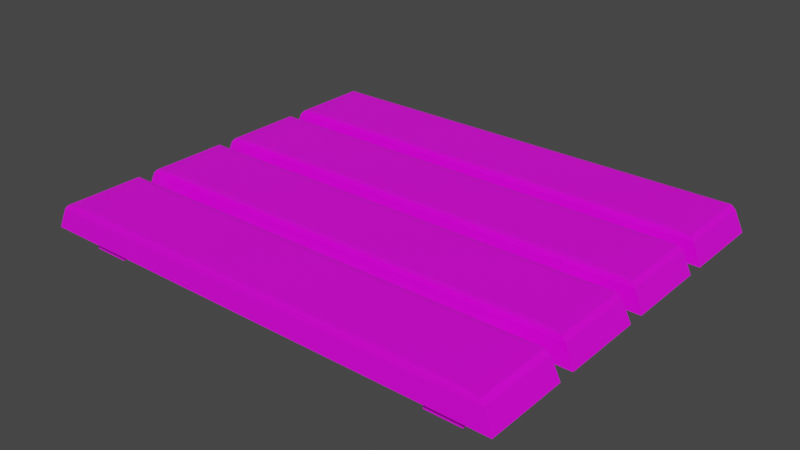 # Source: quick_sell_platform.blend  (saved by Blender 2.90.8; exported with 4.5.12 LTS)
import bpy
from mathutils import Matrix  # noqa: F401  (used for matrix-valued properties, if any)

bpy.ops.wm.read_factory_settings(use_empty=True)
scene = bpy.context.scene
scene.name = 'Scene'

# ---- collections
col_collection = bpy.data.collections.new('Collection'); scene.collection.children.link(col_collection)

# ---- images (referenced by path relative to the original .blend; pixels are not part of the script)
import os
ASSET_DIR = os.environ.get("B2B_ASSET_DIR", "")  # directory of the original .blend (textures are referenced by path, not embedded)
HERE = os.path.dirname(os.path.abspath(__file__))  # packed textures are extracted next to this script under _unpacked/

def load_image(name, relpath, width, height, colorspace="sRGB"):
    """Load a texture the original file referenced (path relative to the .blend, or extracted next to this script)."""
    p = next((c for c in (os.path.join(HERE, relpath), os.path.join(ASSET_DIR, relpath)) if relpath and os.path.exists(c)), "")
    if p:
        img = bpy.data.images.load(p, check_existing=True)
        img.name = name
    else:  # same state as the original file: an image datablock whose file is absent (Cycles renders it pink)
        img = bpy.data.images.new(name, width, height)
        img.source = "FILE"
        img.filepath = "//" + (relpath or name)
    img.colorspace_settings.name = colorspace
    return img
img_colourpalette_png = load_image('colourpalette.png', 'colourpalette.png', 1024, 1024, 'sRGB')

# ---- materials (node trees are filled in below, after node groups)
mat_material = bpy.data.materials.new('Material')
mat_material.alpha_threshold = 0.0
mat_material.use_transparent_shadow = False
mat_material.line_color = (0.0, 0.0, 0.0, 1.0)

# ---- material node trees
mat_material.use_nodes = True; mat_material.node_tree.nodes.clear()
_N = mat_material.node_tree.nodes; _L = mat_material.node_tree.links
n0 = _N.new('ShaderNodeOutputMaterial'); n0.name = 'Material Output'; n0.location = (300, 300)
n1 = _N.new('ShaderNodeBsdfPrincipled'); n1.name = 'Principled BSDF'; n1.location = (10, 300)
n1.distribution = 'GGX'
n1.subsurface_method = 'BURLEY'
n1.inputs[2].default_value = 0.4
n1.inputs[3].default_value = 1.45
n1.inputs[27].default_value = (0.0, 0.0, 0.0, 1.0)
n1.inputs[28].default_value = 1.0
n2 = _N.new('ShaderNodeTexImage'); n2.name = 'Image Texture'; n2.location = (-275, 216)
n2.image = img_colourpalette_png
n3 = _N.new('ShaderNodeTexCoord'); n3.name = 'Texture Coordinate'; n3.location = (-489, 242)
_L.new(n1.outputs[0], n0.inputs[0])
_L.new(n2.outputs[0], n1.inputs[0])
_L.new(n3.outputs[2], n2.inputs[0])
n0.is_active_output = True

# ---- world
world_world = bpy.data.worlds.new('World'); scene.world = world_world
world_world.use_nodes = True; world_world.node_tree.nodes.clear()
_N = world_world.node_tree.nodes; _L = world_world.node_tree.links
n0 = _N.new('ShaderNodeOutputWorld'); n0.name = 'World Output'; n0.location = (300, 300)
n1 = _N.new('ShaderNodeBackground'); n1.name = 'Background'; n1.location = (10, 300)
n1.inputs[0].default_value = (0.05088, 0.05088, 0.05088, 1.0)
_L.new(n1.outputs[0], n0.inputs[0])
n0.is_active_output = True
world_world.color = (0.05088, 0.05088, 0.05088)
world_world.use_sun_shadow = False
world_world.sun_shadow_jitter_overblur = 0.0

# ---- meshes
me_cube = bpy.data.meshes.new('Cube')
me_cube.from_pydata([(1.481, 1.0, -1.0), (1.481, -1.0, -1.0), (-1.0, 1.0, -1.0), (-1.0, -1.0, -1.0), (1.27, 0.7979, 1.548), (1.435, 0.9632, 1.043), (1.352, 0.8805, 1.525), (1.413, 0.941, 1.465), (1.27, -0.7979, 1.548), (1.435, -0.9632, 1.043), (1.352, -0.8805, 1.525), (1.413, -0.941, 1.465), (-0.789, 0.7979, 1.548), (-0.9543, 0.9632, 1.043), (-0.8717, 0.8805, 1.525), (-0.9322, 0.941, 1.465), (-0.789, -0.7979, 1.548), (-0.9543, -0.9632, 1.043), (-0.8717, -0.8805, 1.525), (-0.9322, -0.941, 1.465)], [], [(1, 9, 17, 3), (3, 17, 13, 2), (2, 0, 1, 3), (4, 12, 16, 8), (0, 5, 9, 1), (8, 16, 18, 10), (10, 18, 19, 11), (11, 19, 17, 9), (4, 8, 10, 6), (6, 10, 11, 7), (7, 11, 9, 5), (16, 12, 14, 18), (18, 14, 15, 19), (19, 15, 13, 17), (12, 4, 6, 14), (14, 6, 7, 15), (15, 7, 5, 13), (2, 13, 5, 0)])
_uv = me_cube.uv_layers.new(name='UVMap')
_uv.uv.foreach_set('vector', [0.4647, 0.4606, 0.4647, 0.4606, 0.4647, 0.4606, 0.4647, 0.4606, 0.4647, 0.4606, 0.4647, 0.4606, 0.4647, 0.4606, 0.4647, 0.4606, 0.4647, 0.4606, 0.4647, 0.4606, 0.4647, 0.4606, 0.4647, 0.4606, 0.4647, 0.4606, 0.4647, 0.4606, 0.4647, 0.4606, 0.4647, 0.4606, 0.4647, 0.4606, 0.4647, 0.4606, 0.4647, 0.4606, 0.4647, 0.4606, 0.4647, 0.4606, 0.4647, 0.4606, 0.4647, 0.4606, 0.4647, 0.4606, 0.4647, 0.4606, 0.4647, 0.4606, 0.4647, 0.4606, 0.4647, 0.4606, 0.4647, 0.4606, 0.4647, 0.4606, 0.4647, 0.4606, 0.4647, 0.4606, 0.4647, 0.4606, 0.4647, 0.4606, 0.4647, 0.4606, 0.4647, 0.4606, 0.4647, 0.4606, 0.4647, 0.4606, 0.4647, 0.4606, 0.4647, 0.4606, 0.4647, 0.4606, 0.4647, 0.4606, 0.4647, 0.4606, 0.4647, 0.4606, 0.4647, 0.4606, 0.4647, 0.4606, 0.4647, 0.4606, 0.4647, 0.4606, 0.4647, 0.4606, 0.4647, 0.4606, 0.4647, 0.4606, 0.4647, 0.4606, 0.4647, 0.4606, 0.4647, 0.4606, 0.4647, 0.4606, 0.4647, 0.4606, 0.4647, 0.4606, 0.4647, 0.4606, 0.4647, 0.4606, 0.4647, 0.4606, 0.4647, 0.4606, 0.4647, 0.4606, 0.4647, 0.4606, 0.4647, 0.4606, 0.4647, 0.4606, 0.4647, 0.4606, 0.4647, 0.4606, 0.4647, 0.4606, 0.4647, 0.4606, 0.4647, 0.4606, 0.4647, 0.4606, 0.4647, 0.4606])
me_cube.materials.append(mat_material)
me_cube.use_remesh_preserve_volume = False
me_cube.use_remesh_preserve_attributes = False
me_cube.use_mirror_vertex_groups = False
me_cube.update()
me_cube_001 = bpy.data.meshes.new('Cube.001')
me_cube_001.from_pydata([(-11.58, -0.6427, -1.0), (-11.58, -0.6427, 1.0), (-11.58, 7.634, -1.0), (-11.58, 7.634, 1.0), (-9.579, -0.6427, -1.0), (-9.579, -0.6427, 1.0), (-9.579, 7.634, -1.0), (-9.579, 7.634, 1.0)], [], [(0, 1, 3, 2), (2, 3, 7, 6), (6, 7, 5, 4), (4, 5, 1, 0), (2, 6, 4, 0), (7, 3, 1, 5)])
_uv = me_cube_001.uv_layers.new(name='UVMap')
_uv.uv.foreach_set('vector', [0.4674, 0.3819, 0.4674, 0.3819, 0.4674, 0.3819, 0.4674, 0.3819, 0.4674, 0.3819, 0.4674, 0.3819, 0.4674, 0.3819, 0.4674, 0.3819, 0.4674, 0.3819, 0.4674, 0.3819, 0.4674, 0.3819, 0.4674, 0.3819, 0.4674, 0.3819, 0.4674, 0.3819, 0.4674, 0.3819, 0.4674, 0.3819, 0.4674, 0.3819, 0.4674, 0.3819, 0.4674, 0.3819, 0.4674, 0.3819, 0.4674, 0.3819, 0.4674, 0.3819, 0.4674, 0.3819, 0.4674, 0.3819])
me_cube_001.materials.append(mat_material)
me_cube_001.use_remesh_fix_poles = True
me_cube_001.use_remesh_preserve_attributes = False
me_cube_001.use_mirror_vertex_groups = False
me_cube_001.update()

# ---- objects
ob_cube = bpy.data.objects.new('Cube', me_cube)
ob_cube_001 = bpy.data.objects.new('Cube.001', me_cube_001)

# ---- transforms, parenting, visibility, modifiers, constraints
ob_cube.location = (0.0, 0.0, 0.0)
ob_cube.scale = (4.474, 0.9695, 0.2348)
ob_cube.lock_rotations_4d = False
ob_cube.empty_display_type = 'ARROWS'
ob_cube.lineart.crease_threshold = 0.0
_m = ob_cube.modifiers.new('Array', 'ARRAY')
_m.count = 4
_m.constant_offset_displace = (0.0, 0.0, 0.0)
_m.relative_offset_displace = (0.0, 1.2, 0.0)
ob_cube_001.location = (1.075, 0.0, -0.3881)
ob_cube_001.scale = (0.411, 1.0, 0.2286)
ob_cube_001.lineart.crease_threshold = 0.0
_m = ob_cube_001.modifiers.new('Mirror', 'MIRROR')

# ---- collection membership
col_collection.objects.link(ob_cube)
col_collection.objects.link(ob_cube_001)

# ---- scene / render settings (as saved in the file)
scene.frame_start = 1; scene.frame_end = 250; scene.frame_set(1)
scene.render.engine = 'BLENDER_EEVEE_NEXT'
scene.cycles.use_denoising = False
scene.cycles.samples = 128
scene.cycles.sampling_pattern = 'TABULATED_SOBOL'
scene.cycles.use_adaptive_sampling = False
scene.cycles.use_light_tree = False
scene.view_settings.view_transform = 'Filmic'
bpy.context.view_layer.update()

# ---- added for rendering (the .blend has no active camera and no usable light): camera, sun
cam_auto = bpy.data.cameras.new('AutoCamera')
cam_auto.lens = 50.0
cam_auto.sensor_width = 36.0
cam_auto.clip_end = 1000.0
ob_auto_camera = bpy.data.objects.new('AutoCamera', cam_auto)
scene.collection.objects.link(ob_auto_camera)
ob_auto_camera.location = (14.28, -12.3559, 10.4373)
ob_auto_camera.rotation_euler = (1.09748, -7.21219e-08, 0.694738)
scene.camera = ob_auto_camera
light_auto_sun = bpy.data.lights.new('AutoSun', 'SUN')
light_auto_sun.energy = 3.0
light_auto_sun.angle = 0.0523599
ob_auto_sun = bpy.data.objects.new('AutoSun', light_auto_sun)
scene.collection.objects.link(ob_auto_sun)
ob_auto_sun.rotation_euler = (0.872665, 0.174533, 0.523599)
bpy.context.view_layer.update()
